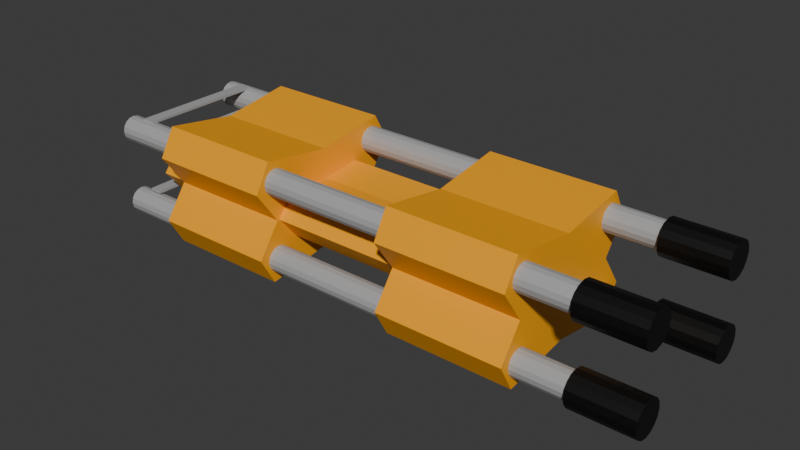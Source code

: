 # Source: CamillaPlegable.blend  (saved by Blender 4.2.66; exported with 4.5.12 LTS)
import bpy
from mathutils import Matrix  # noqa: F401  (used for matrix-valued properties, if any)

bpy.ops.wm.read_factory_settings(use_empty=True)
scene = bpy.context.scene
scene.name = 'Scene'

# ---- collections
col_collection = bpy.data.collections.new('Collection'); scene.collection.children.link(col_collection)

# ---- materials (node trees are filled in below, after node groups)
mat_metal = bpy.data.materials.new('Metal')
mat_negro = bpy.data.materials.new('Negro')
mat_metal_001 = bpy.data.materials.new('Metal.001')
mat_negro_001 = bpy.data.materials.new('Negro.001')
mat_metal_002 = bpy.data.materials.new('Metal.002')
mat_negro_002 = bpy.data.materials.new('Negro.002')
mat_metal_003 = bpy.data.materials.new('Metal.003')
mat_negro_003 = bpy.data.materials.new('Negro.003')
mat_naranja = bpy.data.materials.new('Naranja')

# ---- material node trees
mat_metal.use_nodes = True; mat_metal.node_tree.nodes.clear()
_N = mat_metal.node_tree.nodes; _L = mat_metal.node_tree.links
n0 = _N.new('ShaderNodeBsdfPrincipled'); n0.name = 'Principled BSDF'; n0.location = (10, 300)
n0.inputs[0].default_value = (0.4, 0.4, 0.4, 1.0)
n1 = _N.new('ShaderNodeOutputMaterial'); n1.name = 'Material Output'; n1.location = (300, 300)
_L.new(n0.outputs[0], n1.inputs[0])
n1.is_active_output = True
mat_negro.use_nodes = True; mat_negro.node_tree.nodes.clear()
_N = mat_negro.node_tree.nodes; _L = mat_negro.node_tree.links
n0 = _N.new('ShaderNodeBsdfPrincipled'); n0.name = 'Principled BSDF'; n0.location = (10, 300)
n0.inputs[0].default_value = (0.0, 0.0, 0.0, 1.0)
n1 = _N.new('ShaderNodeOutputMaterial'); n1.name = 'Material Output'; n1.location = (300, 300)
_L.new(n0.outputs[0], n1.inputs[0])
n1.is_active_output = True
mat_metal_001.use_nodes = True; mat_metal_001.node_tree.nodes.clear()
_N = mat_metal_001.node_tree.nodes; _L = mat_metal_001.node_tree.links
n0 = _N.new('ShaderNodeBsdfPrincipled'); n0.name = 'Principled BSDF'; n0.location = (10, 300)
n0.inputs[0].default_value = (0.4, 0.4, 0.4, 1.0)
n1 = _N.new('ShaderNodeOutputMaterial'); n1.name = 'Material Output'; n1.location = (300, 300)
_L.new(n0.outputs[0], n1.inputs[0])
n1.is_active_output = True
mat_negro_001.use_nodes = True; mat_negro_001.node_tree.nodes.clear()
_N = mat_negro_001.node_tree.nodes; _L = mat_negro_001.node_tree.links
n0 = _N.new('ShaderNodeBsdfPrincipled'); n0.name = 'Principled BSDF'; n0.location = (10, 300)
n0.inputs[0].default_value = (0.0, 0.0, 0.0, 1.0)
n1 = _N.new('ShaderNodeOutputMaterial'); n1.name = 'Material Output'; n1.location = (300, 300)
_L.new(n0.outputs[0], n1.inputs[0])
n1.is_active_output = True
mat_metal_002.use_nodes = True; mat_metal_002.node_tree.nodes.clear()
_N = mat_metal_002.node_tree.nodes; _L = mat_metal_002.node_tree.links
n0 = _N.new('ShaderNodeBsdfPrincipled'); n0.name = 'Principled BSDF'; n0.location = (10, 300)
n0.inputs[0].default_value = (0.4, 0.4, 0.4, 1.0)
n1 = _N.new('ShaderNodeOutputMaterial'); n1.name = 'Material Output'; n1.location = (300, 300)
_L.new(n0.outputs[0], n1.inputs[0])
n1.is_active_output = True
mat_negro_002.use_nodes = True; mat_negro_002.node_tree.nodes.clear()
_N = mat_negro_002.node_tree.nodes; _L = mat_negro_002.node_tree.links
n0 = _N.new('ShaderNodeBsdfPrincipled'); n0.name = 'Principled BSDF'; n0.location = (10, 300)
n0.inputs[0].default_value = (0.0, 0.0, 0.0, 1.0)
n1 = _N.new('ShaderNodeOutputMaterial'); n1.name = 'Material Output'; n1.location = (300, 300)
_L.new(n0.outputs[0], n1.inputs[0])
n1.is_active_output = True
mat_metal_003.use_nodes = True; mat_metal_003.node_tree.nodes.clear()
_N = mat_metal_003.node_tree.nodes; _L = mat_metal_003.node_tree.links
n0 = _N.new('ShaderNodeBsdfPrincipled'); n0.name = 'Principled BSDF'; n0.location = (10, 300)
n0.inputs[0].default_value = (0.4, 0.4, 0.4, 1.0)
n1 = _N.new('ShaderNodeOutputMaterial'); n1.name = 'Material Output'; n1.location = (300, 300)
_L.new(n0.outputs[0], n1.inputs[0])
n1.is_active_output = True
mat_negro_003.use_nodes = True; mat_negro_003.node_tree.nodes.clear()
_N = mat_negro_003.node_tree.nodes; _L = mat_negro_003.node_tree.links
n0 = _N.new('ShaderNodeBsdfPrincipled'); n0.name = 'Principled BSDF'; n0.location = (10, 300)
n0.inputs[0].default_value = (0.0, 0.0, 0.0, 1.0)
n1 = _N.new('ShaderNodeOutputMaterial'); n1.name = 'Material Output'; n1.location = (300, 300)
_L.new(n0.outputs[0], n1.inputs[0])
n1.is_active_output = True
mat_naranja.use_nodes = True; mat_naranja.node_tree.nodes.clear()
_N = mat_naranja.node_tree.nodes; _L = mat_naranja.node_tree.links
n0 = _N.new('ShaderNodeBsdfPrincipled'); n0.name = 'Principled BSDF'; n0.location = (10, 300)
n0.inputs[0].default_value = (1.0, 0.4, 0.0, 1.0)
n1 = _N.new('ShaderNodeOutputMaterial'); n1.name = 'Material Output'; n1.location = (300, 300)
_L.new(n0.outputs[0], n1.inputs[0])
n1.is_active_output = True

# ---- world
world_world = bpy.data.worlds.new('World'); scene.world = world_world
world_world.use_nodes = True; world_world.node_tree.nodes.clear()
_N = world_world.node_tree.nodes; _L = world_world.node_tree.links
n0 = _N.new('ShaderNodeOutputWorld'); n0.name = 'World Output'; n0.location = (300, 300)
n1 = _N.new('ShaderNodeBackground'); n1.name = 'Background'; n1.location = (10, 300)
n1.inputs[0].default_value = (0.05088, 0.05088, 0.05088, 1.0)
_L.new(n1.outputs[0], n0.inputs[0])
n0.is_active_output = True
world_world.color = (0.05088, 0.05088, 0.05088)
world_world.sun_shadow_jitter_overblur = 0.0

# ---- meshes
me_plane_001 = bpy.data.meshes.new('Plane.001')
me_plane_001.from_pydata([(-0.0125, -0.125, 0.0), (0.0125, -0.125, 0.0), (-0.0125, 0.125, 0.0), (0.0125, 0.125, 0.0), (-0.0125, 0.125, 0.005), (-0.0125, -0.125, 0.005), (0.0125, -0.125, 0.005), (0.0125, 0.125, 0.005), (-0.0125, -0.125, 0.1496), (0.0125, -0.125, 0.1496), (-0.0125, 0.125, 0.1496), (0.0125, 0.125, 0.1496), (-0.0125, 0.125, 0.1546), (-0.0125, -0.125, 0.1546), (0.0125, -0.125, 0.1546), (0.0125, 0.125, 0.1546), (-0.0125, -0.125, 0.058), (0.0125, -0.125, 0.058), (-0.0125, 0.125, 0.058), (0.0125, 0.125, 0.058), (-0.0125, 0.125, 0.063), (-0.0125, -0.125, 0.063), (0.0125, -0.125, 0.063), (0.0125, 0.125, 0.063), (-0.0125, -0.125, 0.203), (0.0125, -0.125, 0.203), (-0.0125, 0.125, 0.203), (0.0125, 0.125, 0.203), (-0.0125, 0.125, 0.208), (-0.0125, -0.125, 0.208), (0.0125, -0.125, 0.208), (0.0125, 0.125, 0.208), (-0.04478, -0.0996, 0.1803), (-0.04478, -0.1015, 0.1706), (-0.04478, -0.107, 0.1624), (-0.04478, -0.1153, 0.1569), (-0.04478, -0.125, 0.1549), (-0.04478, -0.1347, 0.1569), (-0.04478, -0.143, 0.1624), (-0.04478, -0.1485, 0.1706), (-0.04478, -0.1504, 0.1803), (-0.04478, -0.1485, 0.19), (-0.04478, -0.143, 0.1983), (-0.04478, -0.1347, 0.2038), (-0.04478, -0.125, 0.2057), (-0.04478, -0.1153, 0.2038), (-0.04478, -0.107, 0.1983), (-0.04478, -0.1015, 0.19), (0.9552, -0.0996, 0.1803), (0.9552, -0.1015, 0.1706), (0.9552, -0.107, 0.1624), (0.9552, -0.1153, 0.1569), (0.9552, -0.125, 0.1549), (0.9552, -0.1347, 0.1569), (0.9552, -0.143, 0.1624), (0.9552, -0.1485, 0.1706), (0.9552, -0.1504, 0.1803), (0.9552, -0.1485, 0.19), (0.9552, -0.143, 0.1983), (0.9552, -0.1347, 0.2038), (0.9552, -0.125, 0.2057), (0.9552, -0.1153, 0.2038), (0.9552, -0.107, 0.1983), (0.9552, -0.1015, 0.19), (1.075, -0.09353, 0.1673), (1.075, -0.09094, 0.1803), (0.9552, -0.09094, 0.1803), (1.075, -0.1009, 0.1562), (1.075, -0.112, 0.1489), (1.075, -0.125, 0.1463), (1.075, -0.138, 0.1489), (1.075, -0.1491, 0.1562), (1.075, -0.1565, 0.1673), (1.075, -0.1591, 0.1803), (1.075, -0.1565, 0.1934), (1.075, -0.1491, 0.2044), (1.075, -0.138, 0.2118), (1.075, -0.125, 0.2144), (1.075, -0.112, 0.2118), (1.075, -0.1009, 0.2044), (1.075, -0.09353, 0.1934), (0.9552, -0.09353, 0.1673), (0.9552, -0.1009, 0.1562), (0.9552, -0.112, 0.1489), (0.9552, -0.125, 0.1463), (0.9552, -0.138, 0.1489), (0.9552, -0.1491, 0.1562), (0.9552, -0.1565, 0.1673), (0.9552, -0.1591, 0.1803), (0.9552, -0.1565, 0.1934), (0.9552, -0.1491, 0.2044), (0.9552, -0.138, 0.2118), (0.9552, -0.125, 0.2144), (0.9552, -0.112, 0.2118), (0.9552, -0.1009, 0.2044), (0.9552, -0.09353, 0.1934), (-0.04478, -0.0996, 0.03032), (-0.04478, -0.1015, 0.0206), (-0.04478, -0.107, 0.01236), (-0.04478, -0.1153, 0.006851), (-0.04478, -0.125, 0.004917), (-0.04478, -0.1347, 0.006851), (-0.04478, -0.143, 0.01236), (-0.04478, -0.1485, 0.0206), (-0.04478, -0.1504, 0.03032), (-0.04478, -0.1485, 0.04004), (-0.04478, -0.143, 0.04828), (-0.04478, -0.1347, 0.05378), (-0.04478, -0.125, 0.05572), (-0.04478, -0.1153, 0.05378), (-0.04478, -0.107, 0.04828), (-0.04478, -0.1015, 0.04004), (0.9552, -0.0996, 0.03032), (0.9552, -0.1015, 0.0206), (0.9552, -0.107, 0.01236), (0.9552, -0.1153, 0.006851), (0.9552, -0.125, 0.004917), (0.9552, -0.1347, 0.006851), (0.9552, -0.143, 0.01236), (0.9552, -0.1485, 0.0206), (0.9552, -0.1504, 0.03032), (0.9552, -0.1485, 0.04004), (0.9552, -0.143, 0.04828), (0.9552, -0.1347, 0.05378), (0.9552, -0.125, 0.05572), (0.9552, -0.1153, 0.05378), (0.9552, -0.107, 0.04828), (0.9552, -0.1015, 0.04004), (1.075, -0.09353, 0.01728), (1.075, -0.09094, 0.03032), (0.9552, -0.09094, 0.03032), (1.075, -0.1009, 0.006233), (1.075, -0.112, -0.00115), (1.075, -0.125, -0.003742), (1.075, -0.138, -0.00115), (1.075, -0.1491, 0.006233), (1.075, -0.1565, 0.01728), (1.075, -0.1591, 0.03032), (1.075, -0.1565, 0.04335), (1.075, -0.1491, 0.0544), (1.075, -0.138, 0.06178), (1.075, -0.125, 0.06438), (1.075, -0.112, 0.06178), (1.075, -0.1009, 0.0544), (1.075, -0.09353, 0.04335), (0.9552, -0.09353, 0.01728), (0.9552, -0.1009, 0.006233), (0.9552, -0.112, -0.00115), (0.9552, -0.125, -0.003743), (0.9552, -0.138, -0.00115), (0.9552, -0.1491, 0.006233), (0.9552, -0.1565, 0.01728), (0.9552, -0.1591, 0.03032), (0.9552, -0.1565, 0.04335), (0.9552, -0.1491, 0.0544), (0.9552, -0.138, 0.06178), (0.9552, -0.125, 0.06438), (0.9552, -0.112, 0.06178), (0.9552, -0.1009, 0.0544), (0.9552, -0.09353, 0.04335), (-0.04478, 0.1504, 0.03032), (-0.04478, 0.1485, 0.0206), (-0.04478, 0.143, 0.01236), (-0.04478, 0.1347, 0.006851), (-0.04478, 0.125, 0.004917), (-0.04478, 0.1153, 0.006851), (-0.04478, 0.107, 0.01236), (-0.04478, 0.1015, 0.0206), (-0.04478, 0.0996, 0.03032), (-0.04478, 0.1015, 0.04004), (-0.04478, 0.107, 0.04828), (-0.04478, 0.1153, 0.05378), (-0.04478, 0.125, 0.05572), (-0.04478, 0.1347, 0.05378), (-0.04478, 0.143, 0.04828), (-0.04478, 0.1485, 0.04004), (0.9552, 0.1504, 0.03032), (0.9552, 0.1485, 0.0206), (0.9552, 0.143, 0.01236), (0.9552, 0.1347, 0.006851), (0.9552, 0.125, 0.004917), (0.9552, 0.1153, 0.006851), (0.9552, 0.107, 0.01236), (0.9552, 0.1015, 0.0206), (0.9552, 0.0996, 0.03032), (0.9552, 0.1015, 0.04004), (0.9552, 0.107, 0.04828), (0.9552, 0.1153, 0.05378), (0.9552, 0.125, 0.05572), (0.9552, 0.1347, 0.05378), (0.9552, 0.143, 0.04828), (0.9552, 0.1485, 0.04004), (1.075, 0.1565, 0.01728), (1.075, 0.1591, 0.03032), (0.9552, 0.1591, 0.03032), (1.075, 0.1491, 0.006233), (1.075, 0.138, -0.00115), (1.075, 0.125, -0.003742), (1.075, 0.112, -0.00115), (1.075, 0.1009, 0.006233), (1.075, 0.09353, 0.01728), (1.075, 0.09094, 0.03032), (1.075, 0.09353, 0.04335), (1.075, 0.1009, 0.0544), (1.075, 0.112, 0.06178), (1.075, 0.125, 0.06438), (1.075, 0.138, 0.06178), (1.075, 0.1491, 0.0544), (1.075, 0.1565, 0.04335), (0.9552, 0.1565, 0.01728), (0.9552, 0.1491, 0.006233), (0.9552, 0.138, -0.00115), (0.9552, 0.125, -0.003743), (0.9552, 0.112, -0.00115), (0.9552, 0.1009, 0.006233), (0.9552, 0.09353, 0.01728), (0.9552, 0.09094, 0.03032), (0.9552, 0.09353, 0.04335), (0.9552, 0.1009, 0.0544), (0.9552, 0.112, 0.06178), (0.9552, 0.125, 0.06438), (0.9552, 0.138, 0.06178), (0.9552, 0.1491, 0.0544), (0.9552, 0.1565, 0.04335), (-0.04478, 0.1504, 0.1803), (-0.04478, 0.1485, 0.1706), (-0.04478, 0.143, 0.1624), (-0.04478, 0.1347, 0.1569), (-0.04478, 0.125, 0.1549), (-0.04478, 0.1153, 0.1569), (-0.04478, 0.107, 0.1624), (-0.04478, 0.1015, 0.1706), (-0.04478, 0.0996, 0.1803), (-0.04478, 0.1015, 0.19), (-0.04478, 0.107, 0.1983), (-0.04478, 0.1153, 0.2038), (-0.04478, 0.125, 0.2057), (-0.04478, 0.1347, 0.2038), (-0.04478, 0.143, 0.1983), (-0.04478, 0.1485, 0.19), (0.9552, 0.1504, 0.1803), (0.9552, 0.1485, 0.1706), (0.9552, 0.143, 0.1624), (0.9552, 0.1347, 0.1569), (0.9552, 0.125, 0.1549), (0.9552, 0.1153, 0.1569), (0.9552, 0.107, 0.1624), (0.9552, 0.1015, 0.1706), (0.9552, 0.0996, 0.1803), (0.9552, 0.1015, 0.19), (0.9552, 0.107, 0.1983), (0.9552, 0.1153, 0.2038), (0.9552, 0.125, 0.2057), (0.9552, 0.1347, 0.2038), (0.9552, 0.143, 0.1983), (0.9552, 0.1485, 0.19), (1.075, 0.1565, 0.1673), (1.075, 0.1591, 0.1803), (0.9552, 0.1591, 0.1803), (1.075, 0.1491, 0.1562), (1.075, 0.138, 0.1489), (1.075, 0.125, 0.1463), (1.075, 0.112, 0.1489), (1.075, 0.1009, 0.1562), (1.075, 0.09353, 0.1673), (1.075, 0.09094, 0.1803), (1.075, 0.09353, 0.1934), (1.075, 0.1009, 0.2044), (1.075, 0.112, 0.2118), (1.075, 0.125, 0.2144), (1.075, 0.138, 0.2118), (1.075, 0.1491, 0.2044), (1.075, 0.1565, 0.1934), (0.9552, 0.1565, 0.1673), (0.9552, 0.1491, 0.1562), (0.9552, 0.138, 0.1489), (0.9552, 0.125, 0.1463), (0.9552, 0.112, 0.1489), (0.9552, 0.1009, 0.1562), (0.9552, 0.09353, 0.1673), (0.9552, 0.09094, 0.1803), (0.9552, 0.09353, 0.1934), (0.9552, 0.1009, 0.2044), (0.9552, 0.112, 0.2118), (0.9552, 0.125, 0.2144), (0.9552, 0.138, 0.2118), (0.9552, 0.1491, 0.2044), (0.9552, 0.1565, 0.1934), (0.6673, -0.08206, 0.05946), (0.6673, -0.08206, 0.1512), (0.02946, -0.08206, 0.05946), (0.02946, -0.08206, 0.1512), (0.6673, 0.08206, 0.05946), (0.6673, 0.08206, 0.1512), (0.02946, 0.08206, 0.05946), (0.02946, 0.08206, 0.1512), (0.02946, -1.394e-08, 0.06721), (0.02946, -1.394e-08, 0.1434), (0.6673, 1.394e-08, 0.06721), (0.6673, 1.394e-08, 0.1434), (0.6673, -0.1201, 0.1053), (0.02946, -0.1201, 0.1053), (0.02946, 0.1201, 0.1053), (0.6673, 0.1201, 0.1053), (0.8529, 0.0, 0.008935), (0.6029, -8.882e-16, 0.008935), (0.8529, 0.0, 0.2017), (0.6029, -8.882e-16, 0.2017), (0.8529, 0.1247, 0.1053), (0.6029, 0.1247, 0.1053), (0.8529, -0.1247, 0.1054), (0.6029, -0.1247, 0.1054), (0.6029, -0.1395, -0.01258), (0.6029, -0.1698, 0.04132), (0.6029, -0.1698, 0.1693), (0.6029, -0.1395, 0.2232), (0.6029, 0.1698, 0.04132), (0.6029, 0.1395, -0.01258), (0.6029, 0.1395, 0.2232), (0.6029, 0.1698, 0.1693), (0.8529, -0.1698, 0.04132), (0.8529, -0.1395, -0.01258), (0.8529, -0.1395, 0.2232), (0.8529, -0.1698, 0.1693), (0.8529, 0.1395, -0.01258), (0.8529, 0.1698, 0.04132), (0.8529, 0.1698, 0.1693), (0.8529, 0.1395, 0.2232), (0.3389, 8.327e-17, 0.008935), (0.08891, 8.882e-16, 0.008935), (0.3389, 8.327e-17, 0.2017), (0.08891, 8.882e-16, 0.2017), (0.3389, 0.1247, 0.1053), (0.08891, 0.1247, 0.1053), (0.3389, -0.1247, 0.1054), (0.08891, -0.1247, 0.1054), (0.08891, -0.1395, -0.01258), (0.08891, -0.1698, 0.04132), (0.08891, -0.1698, 0.1693), (0.08891, -0.1395, 0.2232), (0.08891, 0.1698, 0.04132), (0.08891, 0.1395, -0.01258), (0.08891, 0.1395, 0.2232), (0.08891, 0.1698, 0.1693), (0.3389, -0.1698, 0.04132), (0.3389, -0.1395, -0.01258), (0.3389, -0.1395, 0.2232), (0.3389, -0.1698, 0.1693), (0.3389, 0.1395, -0.01258), (0.3389, 0.1698, 0.04132), (0.3389, 0.1698, 0.1693), (0.3389, 0.1395, 0.2232)], [], [(0, 2, 3, 1), (5, 6, 7, 4), (0, 1, 6, 5), (1, 3, 7, 6), (2, 0, 5, 4), (3, 2, 4, 7), (8, 10, 11, 9), (13, 14, 15, 12), (8, 9, 14, 13), (9, 11, 15, 14), (10, 8, 13, 12), (11, 10, 12, 15), (16, 18, 19, 17), (21, 22, 23, 20), (16, 17, 22, 21), (17, 19, 23, 22), (18, 16, 21, 20), (19, 18, 20, 23), (24, 26, 27, 25), (29, 30, 31, 28), (24, 25, 30, 29), (25, 27, 31, 30), (26, 24, 29, 28), (27, 26, 28, 31), (32, 33, 34, 35, 36, 37, 38, 39, 40, 41, 42, 43, 44, 45, 46, 47), (47, 63, 48, 32), (46, 62, 63, 47), (45, 61, 62, 46), (44, 60, 61, 45), (43, 59, 60, 44), (42, 58, 59, 43), (41, 57, 58, 42), (40, 56, 57, 41), (39, 55, 56, 40), (38, 54, 55, 39), (37, 53, 54, 38), (36, 52, 53, 37), (35, 51, 52, 36), (34, 50, 51, 35), (33, 49, 50, 34), (32, 48, 49, 33), (66, 65, 64, 81), (81, 64, 67, 82), (82, 67, 68, 83), (83, 68, 69, 84), (84, 69, 70, 85), (85, 70, 71, 86), (86, 71, 72, 87), (87, 72, 73, 88), (88, 73, 74, 89), (89, 74, 75, 90), (90, 75, 76, 91), (91, 76, 77, 92), (92, 77, 78, 93), (93, 78, 79, 94), (94, 79, 80, 95), (95, 80, 65, 66), (64, 65, 80, 79, 78, 77, 76, 75, 74, 73, 72, 71, 70, 69, 68, 67), (95, 66, 81, 82, 83, 84, 85, 86, 87, 88, 89, 90, 91, 92, 93, 94), (96, 97, 98, 99, 100, 101, 102, 103, 104, 105, 106, 107, 108, 109, 110, 111), (111, 127, 112, 96), (110, 126, 127, 111), (109, 125, 126, 110), (108, 124, 125, 109), (107, 123, 124, 108), (106, 122, 123, 107), (105, 121, 122, 106), (104, 120, 121, 105), (103, 119, 120, 104), (102, 118, 119, 103), (101, 117, 118, 102), (100, 116, 117, 101), (99, 115, 116, 100), (98, 114, 115, 99), (97, 113, 114, 98), (96, 112, 113, 97), (130, 129, 128, 145), (145, 128, 131, 146), (146, 131, 132, 147), (147, 132, 133, 148), (148, 133, 134, 149), (149, 134, 135, 150), (150, 135, 136, 151), (151, 136, 137, 152), (152, 137, 138, 153), (153, 138, 139, 154), (154, 139, 140, 155), (155, 140, 141, 156), (156, 141, 142, 157), (157, 142, 143, 158), (158, 143, 144, 159), (159, 144, 129, 130), (128, 129, 144, 143, 142, 141, 140, 139, 138, 137, 136, 135, 134, 133, 132, 131), (159, 130, 145, 146, 147, 148, 149, 150, 151, 152, 153, 154, 155, 156, 157, 158), (160, 161, 162, 163, 164, 165, 166, 167, 168, 169, 170, 171, 172, 173, 174, 175), (175, 191, 176, 160), (174, 190, 191, 175), (173, 189, 190, 174), (172, 188, 189, 173), (171, 187, 188, 172), (170, 186, 187, 171), (169, 185, 186, 170), (168, 184, 185, 169), (167, 183, 184, 168), (166, 182, 183, 167), (165, 181, 182, 166), (164, 180, 181, 165), (163, 179, 180, 164), (162, 178, 179, 163), (161, 177, 178, 162), (160, 176, 177, 161), (194, 193, 192, 209), (209, 192, 195, 210), (210, 195, 196, 211), (211, 196, 197, 212), (212, 197, 198, 213), (213, 198, 199, 214), (214, 199, 200, 215), (215, 200, 201, 216), (216, 201, 202, 217), (217, 202, 203, 218), (218, 203, 204, 219), (219, 204, 205, 220), (220, 205, 206, 221), (221, 206, 207, 222), (222, 207, 208, 223), (223, 208, 193, 194), (192, 193, 208, 207, 206, 205, 204, 203, 202, 201, 200, 199, 198, 197, 196, 195), (223, 194, 209, 210, 211, 212, 213, 214, 215, 216, 217, 218, 219, 220, 221, 222), (224, 225, 226, 227, 228, 229, 230, 231, 232, 233, 234, 235, 236, 237, 238, 239), (239, 255, 240, 224), (238, 254, 255, 239), (237, 253, 254, 238), (236, 252, 253, 237), (235, 251, 252, 236), (234, 250, 251, 235), (233, 249, 250, 234), (232, 248, 249, 233), (231, 247, 248, 232), (230, 246, 247, 231), (229, 245, 246, 230), (228, 244, 245, 229), (227, 243, 244, 228), (226, 242, 243, 227), (225, 241, 242, 226), (224, 240, 241, 225), (258, 257, 256, 273), (273, 256, 259, 274), (274, 259, 260, 275), (275, 260, 261, 276), (276, 261, 262, 277), (277, 262, 263, 278), (278, 263, 264, 279), (279, 264, 265, 280), (280, 265, 266, 281), (281, 266, 267, 282), (282, 267, 268, 283), (283, 268, 269, 284), (284, 269, 270, 285), (285, 270, 271, 286), (286, 271, 272, 287), (287, 272, 257, 258), (256, 257, 272, 271, 270, 269, 268, 267, 266, 265, 264, 263, 262, 261, 260, 259), (287, 258, 273, 274, 275, 276, 277, 278, 279, 280, 281, 282, 283, 284, 285, 286), (300, 289, 291, 301), (302, 295, 293, 303), (296, 294, 292, 298), (297, 291, 289, 299), (295, 297, 299, 293), (290, 296, 298, 288), (294, 302, 303, 292), (288, 300, 301, 290), (290, 301, 291, 297, 295, 302, 294, 296), (310, 323, 314, 311), (324, 325, 308, 326, 327, 306, 322, 323, 310, 320, 321, 304), (320, 310, 311, 313), (306, 307, 315, 322), (312, 313, 311, 314, 315, 307, 318, 319, 309, 316, 317, 305), (309, 319, 326, 308), (324, 317, 316, 325), (318, 327, 326, 319), (312, 321, 320, 313), (322, 315, 314, 323), (305, 304, 321, 312), (316, 309, 308, 325), (327, 318, 307, 306), (317, 324, 304, 305), (334, 347, 338, 335), (348, 349, 332, 350, 351, 330, 346, 347, 334, 344, 345, 328), (344, 334, 335, 337), (330, 331, 339, 346), (336, 337, 335, 338, 339, 331, 342, 343, 333, 340, 341, 329), (333, 343, 350, 332), (348, 341, 340, 349), (342, 351, 350, 343), (336, 345, 344, 337), (346, 339, 338, 347), (329, 328, 345, 336), (340, 333, 332, 349), (351, 342, 331, 330), (341, 348, 328, 329)])
me_plane_001.polygons.foreach_set('material_index', [0, 0, 0, 0, 0, 0, 0, 0, 0, 0, 0, 0, 0, 0, 0, 0, 0, 0, 0, 0, 0, 0, 0, 0, 0, 0, 0, 0, 0, 0, 0, 0, 0, 0, 0, 0, 0, 0, 0, 0, 0, 1, 1, 1, 1, 1, 1, 1, 1, 1, 1, 1, 1, 1, 1, 1, 1, 1, 1, 2, 2, 2, 2, 2, 2, 2, 2, 2, 2, 2, 2, 2, 2, 2, 2, 2, 3, 3, 3, 3, 3, 3, 3, 3, 3, 3, 3, 3, 3, 3, 3, 3, 3, 3, 4, 4, 4, 4, 4, 4, 4, 4, 4, 4, 4, 4, 4, 4, 4, 4, 4, 5, 5, 5, 5, 5, 5, 5, 5, 5, 5, 5, 5, 5, 5, 5, 5, 5, 5, 6, 6, 6, 6, 6, 6, 6, 6, 6, 6, 6, 6, 6, 6, 6, 6, 6, 7, 7, 7, 7, 7, 7, 7, 7, 7, 7, 7, 7, 7, 7, 7, 7, 7, 7, 8, 8, 8, 8, 8, 8, 8, 8, 8, 8, 8, 8, 8, 8, 8, 8, 8, 8, 8, 8, 8, 8, 8, 8, 8, 8, 8, 8, 8, 8, 8, 8, 8, 8, 8, 8, 8])
_uv = me_plane_001.uv_layers.new(name='UVMap')
_uv.uv.foreach_set('vector', [0.0, 0.0, 0.0, 1.0, 1.0, 1.0, 1.0, 0.0, 0.0, 0.0, 1.0, 0.0, 1.0, 1.0, 0.0, 1.0, 0.0, 0.0, 1.0, 0.0, 1.0, 0.0, 0.0, 0.0, 1.0, 0.0, 1.0, 1.0, 1.0, 1.0, 1.0, 0.0, 0.0, 1.0, 0.0, 0.0, 0.0, 0.0, 0.0, 1.0, 1.0, 1.0, 0.0, 1.0, 0.0, 1.0, 1.0, 1.0, 0.0, 0.0, 0.0, 1.0, 1.0, 1.0, 1.0, 0.0, 0.0, 0.0, 1.0, 0.0, 1.0, 1.0, 0.0, 1.0, 0.0, 0.0, 1.0, 0.0, 1.0, 0.0, 0.0, 0.0, 1.0, 0.0, 1.0, 1.0, 1.0, 1.0, 1.0, 0.0, 0.0, 1.0, 0.0, 0.0, 0.0, 0.0, 0.0, 1.0, 1.0, 1.0, 0.0, 1.0, 0.0, 1.0, 1.0, 1.0, 0.0, 0.0, 0.0, 1.0, 1.0, 1.0, 1.0, 0.0, 0.0, 0.0, 1.0, 0.0, 1.0, 1.0, 0.0, 1.0, 0.0, 0.0, 1.0, 0.0, 1.0, 0.0, 0.0, 0.0, 1.0, 0.0, 1.0, 1.0, 1.0, 1.0, 1.0, 0.0, 0.0, 1.0, 0.0, 0.0, 0.0, 0.0, 0.0, 1.0, 1.0, 1.0, 0.0, 1.0, 0.0, 1.0, 1.0, 1.0, 0.0, 0.0, 0.0, 1.0, 1.0, 1.0, 1.0, 0.0, 0.0, 0.0, 1.0, 0.0, 1.0, 1.0, 0.0, 1.0, 0.0, 0.0, 1.0, 0.0, 1.0, 0.0, 0.0, 0.0, 1.0, 0.0, 1.0, 1.0, 1.0, 1.0, 1.0, 0.0, 0.0, 1.0, 0.0, 0.0, 0.0, 0.0, 0.0, 1.0, 1.0, 1.0, 0.0, 1.0, 0.0, 1.0, 1.0, 1.0, 0.75, 0.49, 0.8418, 0.4717, 0.9197, 0.4197, 0.9717, 0.3418, 0.99, 0.25, 0.9717, 0.1582, 0.9197, 0.08029, 0.8418, 0.02827, 0.75, 0.01, 0.6582, 0.02827, 0.5803, 0.08029, 0.5283, 0.1582, 0.51, 0.25, 0.5283, 0.3418, 0.5803, 0.4197, 0.6582, 0.4717, 0.0625, 0.5, 0.0625, 0.75, 0.0, 0.75, 0.0, 0.5, 0.125, 0.5, 0.125, 0.75, 0.0625, 0.75, 0.0625, 0.5, 0.1875, 0.5, 0.1875, 0.75, 0.125, 0.75, 0.125, 0.5, 0.25, 0.5, 0.25, 0.75, 0.1875, 0.75, 0.1875, 0.5, 0.3125, 0.5, 0.3125, 0.75, 0.25, 0.75, 0.25, 0.5, 0.375, 0.5, 0.375, 0.75, 0.3125, 0.75, 0.3125, 0.5, 0.4375, 0.5, 0.4375, 0.75, 0.375, 0.75, 0.375, 0.5, 0.5, 0.5, 0.5, 0.75, 0.4375, 0.75, 0.4375, 0.5, 0.5625, 0.5, 0.5625, 0.75, 0.5, 0.75, 0.5, 0.5, 0.625, 0.5, 0.625, 0.75, 0.5625, 0.75, 0.5625, 0.5, 0.6875, 0.5, 0.6875, 0.75, 0.625, 0.75, 0.625, 0.5, 0.75, 0.5, 0.75, 0.75, 0.6875, 0.75, 0.6875, 0.5, 0.8125, 0.5, 0.8125, 0.75, 0.75, 0.75, 0.75, 0.5, 0.875, 0.5, 0.875, 0.75, 0.8125, 0.75, 0.8125, 0.5, 0.9375, 0.5, 0.9375, 0.75, 0.875, 0.75, 0.875, 0.5, 1.0, 0.5, 1.0, 0.75, 0.9375, 0.75, 0.9375, 0.5, 1.0, 0.75, 1.0, 1.0, 0.9375, 1.0, 0.9375, 0.75, 0.9375, 0.75, 0.9375, 1.0, 0.875, 1.0, 0.875, 0.75, 0.875, 0.75, 0.875, 1.0, 0.8125, 1.0, 0.8125, 0.75, 0.8125, 0.75, 0.8125, 1.0, 0.75, 1.0, 0.75, 0.75, 0.75, 0.75, 0.75, 1.0, 0.6875, 1.0, 0.6875, 0.75, 0.6875, 0.75, 0.6875, 1.0, 0.625, 1.0, 0.625, 0.75, 0.625, 0.75, 0.625, 1.0, 0.5625, 1.0, 0.5625, 0.75, 0.5625, 0.75, 0.5625, 1.0, 0.5, 1.0, 0.5, 0.75, 0.5, 0.75, 0.5, 1.0, 0.4375, 1.0, 0.4375, 0.75, 0.4375, 0.75, 0.4375, 1.0, 0.375, 1.0, 0.375, 0.75, 0.375, 0.75, 0.375, 1.0, 0.3125, 1.0, 0.3125, 0.75, 0.3125, 0.75, 0.3125, 1.0, 0.25, 1.0, 0.25, 0.75, 0.25, 0.75, 0.25, 1.0, 0.1875, 1.0, 0.1875, 0.75, 0.1875, 0.75, 0.1875, 1.0, 0.125, 1.0, 0.125, 0.75, 0.125, 0.75, 0.125, 1.0, 0.0625, 1.0, 0.0625, 0.75, 0.0625, 0.75, 0.0625, 1.0, 0.0, 1.0, 0.0, 0.75, 0.9375, 1.0, 0.0, 1.0, 0.0625, 1.0, 0.125, 1.0, 0.1875, 1.0, 0.25, 1.0, 0.3125, 1.0, 0.375, 1.0, 0.4375, 1.0, 0.5, 1.0, 0.5625, 1.0, 0.625, 1.0, 0.6875, 1.0, 0.75, 1.0, 0.8125, 1.0, 0.875, 1.0, 0.0625, 0.75, 1.0, 0.75, 0.9375, 0.75, 0.875, 0.75, 0.8125, 0.75, 0.75, 0.75, 0.6875, 0.75, 0.625, 0.75, 0.5625, 0.75, 0.5, 0.75, 0.4375, 0.75, 0.375, 0.75, 0.3125, 0.75, 0.25, 0.75, 0.1875, 0.75, 0.125, 0.75, 0.75, 0.49, 0.8418, 0.4717, 0.9197, 0.4197, 0.9717, 0.3418, 0.99, 0.25, 0.9717, 0.1582, 0.9197, 0.08029, 0.8418, 0.02827, 0.75, 0.01, 0.6582, 0.02827, 0.5803, 0.08029, 0.5283, 0.1582, 0.51, 0.25, 0.5283, 0.3418, 0.5803, 0.4197, 0.6582, 0.4717, 0.0625, 0.5, 0.0625, 0.75, 0.0, 0.75, 0.0, 0.5, 0.125, 0.5, 0.125, 0.75, 0.0625, 0.75, 0.0625, 0.5, 0.1875, 0.5, 0.1875, 0.75, 0.125, 0.75, 0.125, 0.5, 0.25, 0.5, 0.25, 0.75, 0.1875, 0.75, 0.1875, 0.5, 0.3125, 0.5, 0.3125, 0.75, 0.25, 0.75, 0.25, 0.5, 0.375, 0.5, 0.375, 0.75, 0.3125, 0.75, 0.3125, 0.5, 0.4375, 0.5, 0.4375, 0.75, 0.375, 0.75, 0.375, 0.5, 0.5, 0.5, 0.5, 0.75, 0.4375, 0.75, 0.4375, 0.5, 0.5625, 0.5, 0.5625, 0.75, 0.5, 0.75, 0.5, 0.5, 0.625, 0.5, 0.625, 0.75, 0.5625, 0.75, 0.5625, 0.5, 0.6875, 0.5, 0.6875, 0.75, 0.625, 0.75, 0.625, 0.5, 0.75, 0.5, 0.75, 0.75, 0.6875, 0.75, 0.6875, 0.5, 0.8125, 0.5, 0.8125, 0.75, 0.75, 0.75, 0.75, 0.5, 0.875, 0.5, 0.875, 0.75, 0.8125, 0.75, 0.8125, 0.5, 0.9375, 0.5, 0.9375, 0.75, 0.875, 0.75, 0.875, 0.5, 1.0, 0.5, 1.0, 0.75, 0.9375, 0.75, 0.9375, 0.5, 1.0, 0.75, 1.0, 1.0, 0.9375, 1.0, 0.9375, 0.75, 0.9375, 0.75, 0.9375, 1.0, 0.875, 1.0, 0.875, 0.75, 0.875, 0.75, 0.875, 1.0, 0.8125, 1.0, 0.8125, 0.75, 0.8125, 0.75, 0.8125, 1.0, 0.75, 1.0, 0.75, 0.75, 0.75, 0.75, 0.75, 1.0, 0.6875, 1.0, 0.6875, 0.75, 0.6875, 0.75, 0.6875, 1.0, 0.625, 1.0, 0.625, 0.75, 0.625, 0.75, 0.625, 1.0, 0.5625, 1.0, 0.5625, 0.75, 0.5625, 0.75, 0.5625, 1.0, 0.5, 1.0, 0.5, 0.75, 0.5, 0.75, 0.5, 1.0, 0.4375, 1.0, 0.4375, 0.75, 0.4375, 0.75, 0.4375, 1.0, 0.375, 1.0, 0.375, 0.75, 0.375, 0.75, 0.375, 1.0, 0.3125, 1.0, 0.3125, 0.75, 0.3125, 0.75, 0.3125, 1.0, 0.25, 1.0, 0.25, 0.75, 0.25, 0.75, 0.25, 1.0, 0.1875, 1.0, 0.1875, 0.75, 0.1875, 0.75, 0.1875, 1.0, 0.125, 1.0, 0.125, 0.75, 0.125, 0.75, 0.125, 1.0, 0.0625, 1.0, 0.0625, 0.75, 0.0625, 0.75, 0.0625, 1.0, 0.0, 1.0, 0.0, 0.75, 0.9375, 1.0, 0.0, 1.0, 0.0625, 1.0, 0.125, 1.0, 0.1875, 1.0, 0.25, 1.0, 0.3125, 1.0, 0.375, 1.0, 0.4375, 1.0, 0.5, 1.0, 0.5625, 1.0, 0.625, 1.0, 0.6875, 1.0, 0.75, 1.0, 0.8125, 1.0, 0.875, 1.0, 0.0625, 0.75, 1.0, 0.75, 0.9375, 0.75, 0.875, 0.75, 0.8125, 0.75, 0.75, 0.75, 0.6875, 0.75, 0.625, 0.75, 0.5625, 0.75, 0.5, 0.75, 0.4375, 0.75, 0.375, 0.75, 0.3125, 0.75, 0.25, 0.75, 0.1875, 0.75, 0.125, 0.75, 0.75, 0.49, 0.8418, 0.4717, 0.9197, 0.4197, 0.9717, 0.3418, 0.99, 0.25, 0.9717, 0.1582, 0.9197, 0.08029, 0.8418, 0.02827, 0.75, 0.01, 0.6582, 0.02827, 0.5803, 0.08029, 0.5283, 0.1582, 0.51, 0.25, 0.5283, 0.3418, 0.5803, 0.4197, 0.6582, 0.4717, 0.0625, 0.5, 0.0625, 0.75, 0.0, 0.75, 0.0, 0.5, 0.125, 0.5, 0.125, 0.75, 0.0625, 0.75, 0.0625, 0.5, 0.1875, 0.5, 0.1875, 0.75, 0.125, 0.75, 0.125, 0.5, 0.25, 0.5, 0.25, 0.75, 0.1875, 0.75, 0.1875, 0.5, 0.3125, 0.5, 0.3125, 0.75, 0.25, 0.75, 0.25, 0.5, 0.375, 0.5, 0.375, 0.75, 0.3125, 0.75, 0.3125, 0.5, 0.4375, 0.5, 0.4375, 0.75, 0.375, 0.75, 0.375, 0.5, 0.5, 0.5, 0.5, 0.75, 0.4375, 0.75, 0.4375, 0.5, 0.5625, 0.5, 0.5625, 0.75, 0.5, 0.75, 0.5, 0.5, 0.625, 0.5, 0.625, 0.75, 0.5625, 0.75, 0.5625, 0.5, 0.6875, 0.5, 0.6875, 0.75, 0.625, 0.75, 0.625, 0.5, 0.75, 0.5, 0.75, 0.75, 0.6875, 0.75, 0.6875, 0.5, 0.8125, 0.5, 0.8125, 0.75, 0.75, 0.75, 0.75, 0.5, 0.875, 0.5, 0.875, 0.75, 0.8125, 0.75, 0.8125, 0.5, 0.9375, 0.5, 0.9375, 0.75, 0.875, 0.75, 0.875, 0.5, 1.0, 0.5, 1.0, 0.75, 0.9375, 0.75, 0.9375, 0.5, 1.0, 0.75, 1.0, 1.0, 0.9375, 1.0, 0.9375, 0.75, 0.9375, 0.75, 0.9375, 1.0, 0.875, 1.0, 0.875, 0.75, 0.875, 0.75, 0.875, 1.0, 0.8125, 1.0, 0.8125, 0.75, 0.8125, 0.75, 0.8125, 1.0, 0.75, 1.0, 0.75, 0.75, 0.75, 0.75, 0.75, 1.0, 0.6875, 1.0, 0.6875, 0.75, 0.6875, 0.75, 0.6875, 1.0, 0.625, 1.0, 0.625, 0.75, 0.625, 0.75, 0.625, 1.0, 0.5625, 1.0, 0.5625, 0.75, 0.5625, 0.75, 0.5625, 1.0, 0.5, 1.0, 0.5, 0.75, 0.5, 0.75, 0.5, 1.0, 0.4375, 1.0, 0.4375, 0.75, 0.4375, 0.75, 0.4375, 1.0, 0.375, 1.0, 0.375, 0.75, 0.375, 0.75, 0.375, 1.0, 0.3125, 1.0, 0.3125, 0.75, 0.3125, 0.75, 0.3125, 1.0, 0.25, 1.0, 0.25, 0.75, 0.25, 0.75, 0.25, 1.0, 0.1875, 1.0, 0.1875, 0.75, 0.1875, 0.75, 0.1875, 1.0, 0.125, 1.0, 0.125, 0.75, 0.125, 0.75, 0.125, 1.0, 0.0625, 1.0, 0.0625, 0.75, 0.0625, 0.75, 0.0625, 1.0, 0.0, 1.0, 0.0, 0.75, 0.9375, 1.0, 0.0, 1.0, 0.0625, 1.0, 0.125, 1.0, 0.1875, 1.0, 0.25, 1.0, 0.3125, 1.0, 0.375, 1.0, 0.4375, 1.0, 0.5, 1.0, 0.5625, 1.0, 0.625, 1.0, 0.6875, 1.0, 0.75, 1.0, 0.8125, 1.0, 0.875, 1.0, 0.0625, 0.75, 1.0, 0.75, 0.9375, 0.75, 0.875, 0.75, 0.8125, 0.75, 0.75, 0.75, 0.6875, 0.75, 0.625, 0.75, 0.5625, 0.75, 0.5, 0.75, 0.4375, 0.75, 0.375, 0.75, 0.3125, 0.75, 0.25, 0.75, 0.1875, 0.75, 0.125, 0.75, 0.75, 0.49, 0.8418, 0.4717, 0.9197, 0.4197, 0.9717, 0.3418, 0.99, 0.25, 0.9717, 0.1582, 0.9197, 0.08029, 0.8418, 0.02827, 0.75, 0.01, 0.6582, 0.02827, 0.5803, 0.08029, 0.5283, 0.1582, 0.51, 0.25, 0.5283, 0.3418, 0.5803, 0.4197, 0.6582, 0.4717, 0.0625, 0.5, 0.0625, 0.75, 0.0, 0.75, 0.0, 0.5, 0.125, 0.5, 0.125, 0.75, 0.0625, 0.75, 0.0625, 0.5, 0.1875, 0.5, 0.1875, 0.75, 0.125, 0.75, 0.125, 0.5, 0.25, 0.5, 0.25, 0.75, 0.1875, 0.75, 0.1875, 0.5, 0.3125, 0.5, 0.3125, 0.75, 0.25, 0.75, 0.25, 0.5, 0.375, 0.5, 0.375, 0.75, 0.3125, 0.75, 0.3125, 0.5, 0.4375, 0.5, 0.4375, 0.75, 0.375, 0.75, 0.375, 0.5, 0.5, 0.5, 0.5, 0.75, 0.4375, 0.75, 0.4375, 0.5, 0.5625, 0.5, 0.5625, 0.75, 0.5, 0.75, 0.5, 0.5, 0.625, 0.5, 0.625, 0.75, 0.5625, 0.75, 0.5625, 0.5, 0.6875, 0.5, 0.6875, 0.75, 0.625, 0.75, 0.625, 0.5, 0.75, 0.5, 0.75, 0.75, 0.6875, 0.75, 0.6875, 0.5, 0.8125, 0.5, 0.8125, 0.75, 0.75, 0.75, 0.75, 0.5, 0.875, 0.5, 0.875, 0.75, 0.8125, 0.75, 0.8125, 0.5, 0.9375, 0.5, 0.9375, 0.75, 0.875, 0.75, 0.875, 0.5, 1.0, 0.5, 1.0, 0.75, 0.9375, 0.75, 0.9375, 0.5, 1.0, 0.75, 1.0, 1.0, 0.9375, 1.0, 0.9375, 0.75, 0.9375, 0.75, 0.9375, 1.0, 0.875, 1.0, 0.875, 0.75, 0.875, 0.75, 0.875, 1.0, 0.8125, 1.0, 0.8125, 0.75, 0.8125, 0.75, 0.8125, 1.0, 0.75, 1.0, 0.75, 0.75, 0.75, 0.75, 0.75, 1.0, 0.6875, 1.0, 0.6875, 0.75, 0.6875, 0.75, 0.6875, 1.0, 0.625, 1.0, 0.625, 0.75, 0.625, 0.75, 0.625, 1.0, 0.5625, 1.0, 0.5625, 0.75, 0.5625, 0.75, 0.5625, 1.0, 0.5, 1.0, 0.5, 0.75, 0.5, 0.75, 0.5, 1.0, 0.4375, 1.0, 0.4375, 0.75, 0.4375, 0.75, 0.4375, 1.0, 0.375, 1.0, 0.375, 0.75, 0.375, 0.75, 0.375, 1.0, 0.3125, 1.0, 0.3125, 0.75, 0.3125, 0.75, 0.3125, 1.0, 0.25, 1.0, 0.25, 0.75, 0.25, 0.75, 0.25, 1.0, 0.1875, 1.0, 0.1875, 0.75, 0.1875, 0.75, 0.1875, 1.0, 0.125, 1.0, 0.125, 0.75, 0.125, 0.75, 0.125, 1.0, 0.0625, 1.0, 0.0625, 0.75, 0.0625, 0.75, 0.0625, 1.0, 0.0, 1.0, 0.0, 0.75, 0.9375, 1.0, 0.0, 1.0, 0.0625, 1.0, 0.125, 1.0, 0.1875, 1.0, 0.25, 1.0, 0.3125, 1.0, 0.375, 1.0, 0.4375, 1.0, 0.5, 1.0, 0.5625, 1.0, 0.625, 1.0, 0.6875, 1.0, 0.75, 1.0, 0.8125, 1.0, 0.875, 1.0, 0.0625, 0.75, 1.0, 0.75, 0.9375, 0.75, 0.875, 0.75, 0.8125, 0.75, 0.75, 0.75, 0.6875, 0.75, 0.625, 0.75, 0.5625, 0.75, 0.5, 0.75, 0.4375, 0.75, 0.375, 0.75, 0.3125, 0.75, 0.25, 0.75, 0.1875, 0.75, 0.125, 0.75, 0.5, 0.0, 0.625, 0.0, 0.625, 0.25, 0.5, 0.25, 0.5, 0.5, 0.625, 0.5, 0.625, 0.75, 0.5, 0.75, 0.25, 0.5, 0.375, 0.5, 0.375, 0.75, 0.25, 0.75, 0.75, 0.5, 0.875, 0.5, 0.875, 0.75, 0.75, 0.75, 0.625, 0.5, 0.75, 0.5, 0.75, 0.75, 0.625, 0.75, 0.125, 0.5, 0.25, 0.5, 0.25, 0.75, 0.125, 0.75, 0.375, 0.5, 0.5, 0.5, 0.5, 0.75, 0.375, 0.75, 0.375, 0.0, 0.5, 0.0, 0.5, 0.25, 0.375, 0.25, 0.125, 0.5, 0.5, 0.25, 0.875, 0.5, 0.75, 0.5, 0.625, 0.5, 0.5, 0.5, 0.375, 0.5, 0.25, 0.5, 0.5001, 0.75, 0.5887, 0.75, 0.5887, 1.0, 0.5001, 1.0, 0.375, 0.5363, 0.4113, 0.5, 0.5, 0.5, 0.5887, 0.5, 0.625, 0.5363, 0.625, 0.625, 0.625, 0.7137, 0.5887, 0.75, 0.5001, 0.75, 0.4113, 0.75, 0.375, 0.7137, 0.375, 0.625, 0.4113, 0.75, 0.5001, 0.75, 0.5001, 1.0, 0.4113, 1.0, 0.625, 0.625, 0.875, 0.625, 0.875, 0.7137, 0.625, 0.7137, 0.375, 0.03627, 0.4113, 0.0, 0.5001, 0.0, 0.5887, 0.0, 0.625, 0.03627, 0.625, 0.125, 0.625, 0.2137, 0.5887, 0.25, 0.5, 0.25, 0.4113, 0.25, 0.375, 0.2137, 0.375, 0.125, 0.5, 0.25, 0.5887, 0.25, 0.5887, 0.5, 0.5, 0.5, 0.375, 0.5363, 0.125, 0.5363, 0.125, 0.5, 0.375, 0.5, 0.625, 0.25, 0.625, 0.5, 0.5887, 0.5, 0.5887, 0.25, 0.125, 0.7137, 0.375, 0.7137, 0.375, 0.75, 0.125, 0.75, 0.625, 0.75, 0.625, 1.0, 0.5887, 1.0, 0.5887, 0.75, 0.125, 0.625, 0.375, 0.625, 0.375, 0.7137, 0.125, 0.7137, 0.4113, 0.25, 0.5, 0.25, 0.5, 0.5, 0.4113, 0.5, 0.625, 0.5363, 0.875, 0.5363, 0.875, 0.625, 0.625, 0.625, 0.125, 0.5363, 0.375, 0.5363, 0.375, 0.625, 0.125, 0.625, 0.5001, 0.75, 0.5887, 0.75, 0.5887, 1.0, 0.5001, 1.0, 0.375, 0.5363, 0.4113, 0.5, 0.5, 0.5, 0.5887, 0.5, 0.625, 0.5363, 0.625, 0.625, 0.625, 0.7137, 0.5887, 0.75, 0.5001, 0.75, 0.4113, 0.75, 0.375, 0.7137, 0.375, 0.625, 0.4113, 0.75, 0.5001, 0.75, 0.5001, 1.0, 0.4113, 1.0, 0.625, 0.625, 0.875, 0.625, 0.875, 0.7137, 0.625, 0.7137, 0.375, 0.03627, 0.4113, 0.0, 0.5001, 0.0, 0.5887, 0.0, 0.625, 0.03627, 0.625, 0.125, 0.625, 0.2137, 0.5887, 0.25, 0.5, 0.25, 0.4113, 0.25, 0.375, 0.2137, 0.375, 0.125, 0.5, 0.25, 0.5887, 0.25, 0.5887, 0.5, 0.5, 0.5, 0.375, 0.5363, 0.125, 0.5363, 0.125, 0.5, 0.375, 0.5, 0.625, 0.25, 0.625, 0.5, 0.5887, 0.5, 0.5887, 0.25, 0.125, 0.7137, 0.375, 0.7137, 0.375, 0.75, 0.125, 0.75, 0.625, 0.75, 0.625, 1.0, 0.5887, 1.0, 0.5887, 0.75, 0.125, 0.625, 0.375, 0.625, 0.375, 0.7137, 0.125, 0.7137, 0.4113, 0.25, 0.5, 0.25, 0.5, 0.5, 0.4113, 0.5, 0.625, 0.5363, 0.875, 0.5363, 0.875, 0.625, 0.625, 0.625, 0.125, 0.5363, 0.375, 0.5363, 0.375, 0.625, 0.125, 0.625])
me_plane_001.materials.append(mat_metal)
me_plane_001.materials.append(mat_negro)
me_plane_001.materials.append(mat_metal_001)
me_plane_001.materials.append(mat_negro_001)
me_plane_001.materials.append(mat_metal_002)
me_plane_001.materials.append(mat_negro_002)
me_plane_001.materials.append(mat_metal_003)
me_plane_001.materials.append(mat_negro_003)
me_plane_001.materials.append(mat_naranja)
me_plane_001.update()

# ---- objects
ob_plane_001 = bpy.data.objects.new('Plane.001', me_plane_001)

# ---- transforms, parenting, visibility, modifiers, constraints
ob_plane_001.location = (-0.5052, 0.0, -0.1053)

# ---- collection membership
col_collection.objects.link(ob_plane_001)

# ---- scene / render settings (as saved in the file)
scene.frame_start = 1; scene.frame_end = 250; scene.frame_set(1)
scene.render.engine = 'BLENDER_EEVEE_NEXT'
bpy.context.view_layer.update()

# ---- added for rendering (the .blend has no active camera and no usable light): camera, sun
cam_auto = bpy.data.cameras.new('AutoCamera')
cam_auto.lens = 50.0
cam_auto.sensor_width = 36.0
cam_auto.clip_end = 1000.0
ob_auto_camera = bpy.data.objects.new('AutoCamera', cam_auto)
scene.collection.objects.link(ob_auto_camera)
ob_auto_camera.location = (1.11462, -1.32555, 0.883699)
ob_auto_camera.rotation_euler = (1.09748, -7.21219e-08, 0.694738)
scene.camera = ob_auto_camera
light_auto_sun = bpy.data.lights.new('AutoSun', 'SUN')
light_auto_sun.energy = 3.0
light_auto_sun.angle = 0.0523599
ob_auto_sun = bpy.data.objects.new('AutoSun', light_auto_sun)
scene.collection.objects.link(ob_auto_sun)
ob_auto_sun.rotation_euler = (0.872665, 0.174533, 0.523599)
bpy.context.view_layer.update()
